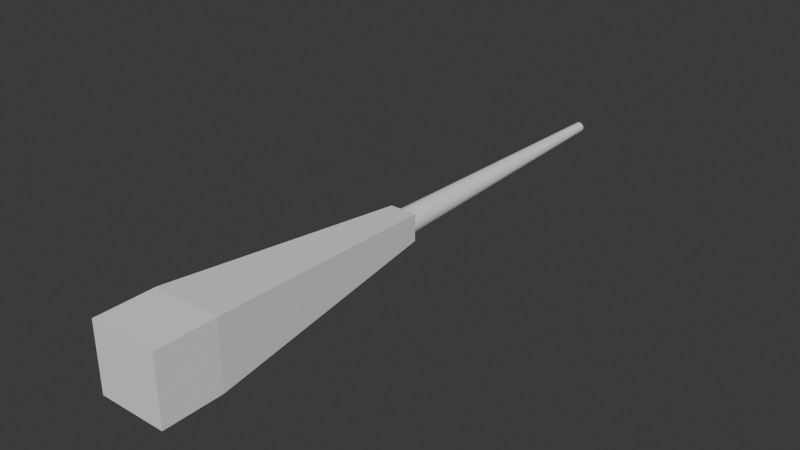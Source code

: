 # Source: IFV_main_turret_30mm.blend  (saved by Blender 4.3.34; exported with 4.5.12 LTS)
import bpy
from mathutils import Matrix  # noqa: F401  (used for matrix-valued properties, if any)

bpy.ops.wm.read_factory_settings(use_empty=True)
scene = bpy.context.scene
scene.name = 'Scene'

# ---- collections
col_collection = bpy.data.collections.new('Collection'); scene.collection.children.link(col_collection)
col_maingun = bpy.data.collections.new('maingun'); scene.collection.children.link(col_maingun)

# ---- world
world_world = bpy.data.worlds.new('World'); scene.world = world_world
world_world.use_nodes = True; world_world.node_tree.nodes.clear()
_N = world_world.node_tree.nodes; _L = world_world.node_tree.links
n0 = _N.new('ShaderNodeOutputWorld'); n0.name = 'World Output'; n0.location = (300, 300)
n1 = _N.new('ShaderNodeBackground'); n1.name = 'Background'; n1.location = (10, 300)
n1.inputs[0].default_value = (0.05088, 0.05088, 0.05088, 1.0)
_L.new(n1.outputs[0], n0.inputs[0])
n0.is_active_output = True
world_world.color = (0.05088, 0.05088, 0.05088)
world_world.sun_shadow_jitter_overblur = 0.0

# ---- meshes
me_cylinder = bpy.data.meshes.new('Cylinder')
me_cylinder.from_pydata([(1.118e-06, 0.5873, 0.6721), (1.111e-06, 0.2388, 1.847), (0.1146, 0.576, 0.6721), (0.0466, 0.2343, 1.847), (0.2248, 0.5426, 0.6721), (0.0914, 0.2207, 1.847), (0.3263, 0.4883, 0.6721), (0.1327, 0.1986, 1.847), (0.4153, 0.4153, 0.6721), (0.1689, 0.1689, 1.847), (0.4883, 0.3263, 0.6721), (0.1986, 0.1327, 1.847), (0.5426, 0.2248, 0.6721), (0.2207, 0.0914, 1.847), (0.576, 0.1146, 0.6721), (0.2343, 0.0466, 1.847), (0.5873, -5.55e-09, 0.6721), (0.2388, -5.027e-09, 1.847), (0.576, -0.1146, 0.6721), (0.2343, -0.0466, 1.847), (0.5426, -0.2248, 0.6721), (0.2207, -0.0914, 1.847), (0.4883, -0.3263, 0.6721), (0.1986, -0.1327, 1.847), (0.4153, -0.4153, 0.6721), (0.1689, -0.1689, 1.847), (0.3263, -0.4883, 0.6721), (0.1327, -0.1986, 1.847), (0.2248, -0.5426, 0.6721), (0.0914, -0.2207, 1.847), (0.1146, -0.576, 0.6721), (0.0466, -0.2343, 1.847), (1.118e-06, -0.5873, 0.6721), (1.111e-06, -0.2388, 1.847), (-0.1146, -0.576, 0.6721), (-0.0466, -0.2343, 1.847), (-0.2248, -0.5426, 0.6721), (-0.0914, -0.2207, 1.847), (-0.3263, -0.4883, 0.6721), (-0.1327, -0.1986, 1.847), (-0.4153, -0.4153, 0.6721), (-0.1689, -0.1689, 1.847), (-0.4883, -0.3263, 0.6721), (-0.1986, -0.1327, 1.847), (-0.5426, -0.2248, 0.6721), (-0.2207, -0.0914, 1.847), (-0.576, -0.1146, 0.6721), (-0.2343, -0.0466, 1.847), (-0.5873, -5.55e-09, 0.6721), (-0.2388, -5.027e-09, 1.847), (-0.576, 0.1146, 0.6721), (-0.2343, 0.0466, 1.847), (-0.5426, 0.2248, 0.6721), (-0.2207, 0.0914, 1.847), (-0.4883, 0.3263, 0.6721), (-0.1986, 0.1327, 1.847), (-0.4153, 0.4153, 0.6721), (-0.1689, 0.1689, 1.847), (-0.3263, 0.4883, 0.6721), (-0.1327, 0.1986, 1.847), (-0.2248, 0.5426, 0.6721), (-0.0914, 0.2207, 1.847), (-0.1146, 0.576, 0.6721), (-0.0466, 0.2343, 1.847), (-1.524, 1.538, -0.296), (1.524, 1.538, -0.296), (-1.524, -1.538, -0.296), (1.524, -1.538, -0.296), (-0.613, 0.6185, 0.6795), (0.613, 0.6185, 0.6795), (-0.613, -0.6185, 0.6795), (0.613, -0.6185, 0.6795), (-1.524, -1.538, -0.5252), (-1.524, 1.538, -0.5252), (1.524, 1.538, -0.5252), (1.524, -1.538, -0.5252)], [], [(0, 1, 3, 2), (2, 3, 5, 4), (4, 5, 7, 6), (6, 7, 9, 8), (8, 9, 11, 10), (10, 11, 13, 12), (12, 13, 15, 14), (14, 15, 17, 16), (16, 17, 19, 18), (18, 19, 21, 20), (20, 21, 23, 22), (22, 23, 25, 24), (24, 25, 27, 26), (26, 27, 29, 28), (28, 29, 31, 30), (30, 31, 33, 32), (32, 33, 35, 34), (34, 35, 37, 36), (36, 37, 39, 38), (38, 39, 41, 40), (40, 41, 43, 42), (42, 43, 45, 44), (44, 45, 47, 46), (46, 47, 49, 48), (48, 49, 51, 50), (50, 51, 53, 52), (52, 53, 55, 54), (54, 55, 57, 56), (56, 57, 59, 58), (58, 59, 61, 60), (3, 1, 63, 61, 59, 57, 55, 53, 51, 49, 47, 45, 43, 41, 39, 37, 35, 33, 31, 29, 27, 25, 23, 21, 19, 17, 15, 13, 11, 9, 7, 5), (60, 61, 63, 62), (62, 63, 1, 0), (0, 2, 4, 6, 8, 10, 12, 14, 16, 18, 20, 22, 24, 26, 28, 30, 32, 34, 36, 38, 40, 42, 44, 46, 48, 50, 52, 54, 56, 58, 60, 62), (67, 66, 72, 75), (66, 67, 71, 70), (70, 71, 69, 68), (68, 69, 65, 64), (66, 70, 68, 64), (71, 67, 65, 69), (73, 74, 75, 72), (64, 65, 74, 73), (65, 67, 75, 74), (66, 64, 73, 72)])
_uv = me_cylinder.uv_layers.new(name='UVMap')
_uv.uv.foreach_set('vector', [1.0, 0.5, 1.0, 1.0, 0.9688, 1.0, 0.9688, 0.5, 0.9688, 0.5, 0.9688, 1.0, 0.9375, 1.0, 0.9375, 0.5, 0.9375, 0.5, 0.9375, 1.0, 0.9062, 1.0, 0.9062, 0.5, 0.9062, 0.5, 0.9062, 1.0, 0.875, 1.0, 0.875, 0.5, 0.875, 0.5, 0.875, 1.0, 0.8438, 1.0, 0.8438, 0.5, 0.8438, 0.5, 0.8438, 1.0, 0.8125, 1.0, 0.8125, 0.5, 0.8125, 0.5, 0.8125, 1.0, 0.7812, 1.0, 0.7812, 0.5, 0.7812, 0.5, 0.7812, 1.0, 0.75, 1.0, 0.75, 0.5, 0.75, 0.5, 0.75, 1.0, 0.7188, 1.0, 0.7188, 0.5, 0.7188, 0.5, 0.7188, 1.0, 0.6875, 1.0, 0.6875, 0.5, 0.6875, 0.5, 0.6875, 1.0, 0.6562, 1.0, 0.6562, 0.5, 0.6562, 0.5, 0.6562, 1.0, 0.625, 1.0, 0.625, 0.5, 0.625, 0.5, 0.625, 1.0, 0.5938, 1.0, 0.5938, 0.5, 0.5938, 0.5, 0.5938, 1.0, 0.5625, 1.0, 0.5625, 0.5, 0.5625, 0.5, 0.5625, 1.0, 0.5312, 1.0, 0.5312, 0.5, 0.5312, 0.5, 0.5312, 1.0, 0.5, 1.0, 0.5, 0.5, 0.5, 0.5, 0.5, 1.0, 0.4688, 1.0, 0.4688, 0.5, 0.4688, 0.5, 0.4688, 1.0, 0.4375, 1.0, 0.4375, 0.5, 0.4375, 0.5, 0.4375, 1.0, 0.4062, 1.0, 0.4062, 0.5, 0.4062, 0.5, 0.4062, 1.0, 0.375, 1.0, 0.375, 0.5, 0.375, 0.5, 0.375, 1.0, 0.3438, 1.0, 0.3438, 0.5, 0.3438, 0.5, 0.3438, 1.0, 0.3125, 1.0, 0.3125, 0.5, 0.3125, 0.5, 0.3125, 1.0, 0.2812, 1.0, 0.2812, 0.5, 0.2812, 0.5, 0.2812, 1.0, 0.25, 1.0, 0.25, 0.5, 0.25, 0.5, 0.25, 1.0, 0.2188, 1.0, 0.2188, 0.5, 0.2188, 0.5, 0.2188, 1.0, 0.1875, 1.0, 0.1875, 0.5, 0.1875, 0.5, 0.1875, 1.0, 0.1562, 1.0, 0.1562, 0.5, 0.1562, 0.5, 0.1562, 1.0, 0.125, 1.0, 0.125, 0.5, 0.125, 0.5, 0.125, 1.0, 0.09375, 1.0, 0.09375, 0.5, 0.09375, 0.5, 0.09375, 1.0, 0.0625, 1.0, 0.0625, 0.5, 0.2968, 0.4854, 0.25, 0.49, 0.2032, 0.4854, 0.1582, 0.4717, 0.1167, 0.4496, 0.08029, 0.4197, 0.05045, 0.3833, 0.02827, 0.3418, 0.01461, 0.2968, 0.01, 0.25, 0.01461, 0.2032, 0.02827, 0.1582, 0.05045, 0.1167, 0.08029, 0.08029, 0.1167, 0.05045, 0.1582, 0.02827, 0.2032, 0.01461, 0.25, 0.01, 0.2968, 0.01461, 0.3418, 0.02827, 0.3833, 0.05045, 0.4197, 0.08029, 0.4496, 0.1167, 0.4717, 0.1582, 0.4854, 0.2032, 0.49, 0.25, 0.4854, 0.2968, 0.4717, 0.3418, 0.4496, 0.3833, 0.4197, 0.4197, 0.3833, 0.4496, 0.3418, 0.4717, 0.0625, 0.5, 0.0625, 1.0, 0.03125, 1.0, 0.03125, 0.5, 0.03125, 0.5, 0.03125, 1.0, 0.0, 1.0, 0.0, 0.5, 0.75, 0.49, 0.7968, 0.4854, 0.8418, 0.4717, 0.8833, 0.4496, 0.9197, 0.4197, 0.9496, 0.3833, 0.9717, 0.3418, 0.9854, 0.2968, 0.99, 0.25, 0.9854, 0.2032, 0.9717, 0.1582, 0.9496, 0.1167, 0.9197, 0.08029, 0.8833, 0.05045, 0.8418, 0.02827, 0.7968, 0.01461, 0.75, 0.01, 0.7032, 0.01461, 0.6582, 0.02827, 0.6167, 0.05045, 0.5803, 0.08029, 0.5504, 0.1167, 0.5283, 0.1582, 0.5146, 0.2032, 0.51, 0.25, 0.5146, 0.2968, 0.5283, 0.3418, 0.5504, 0.3833, 0.5803, 0.4197, 0.6167, 0.4496, 0.6582, 0.4717, 0.7032, 0.4854, 0.625, 0.25, 0.375, 0.25, 0.375, 0.25, 0.625, 0.25, 0.375, 0.25, 0.625, 0.25, 0.625, 0.5, 0.375, 0.5, 0.375, 0.5, 0.625, 0.5, 0.625, 0.75, 0.375, 0.75, 0.375, 0.75, 0.625, 0.75, 0.625, 1.0, 0.375, 1.0, 0.125, 0.5, 0.375, 0.5, 0.375, 0.75, 0.125, 0.75, 0.625, 0.5, 0.875, 0.5, 0.875, 0.75, 0.625, 0.75, 0.375, 0.0, 0.625, 0.0, 0.625, 0.25, 0.375, 0.25, 0.375, 1.0, 0.625, 1.0, 0.625, 1.0, 0.375, 1.0, 0.875, 0.75, 0.875, 0.5, 0.875, 0.5, 0.875, 0.75, 0.125, 0.5, 0.125, 0.75, 0.125, 0.75, 0.125, 0.5])
me_cylinder.update()

# ---- objects
ob_cylinder = bpy.data.objects.new('Cylinder', me_cylinder)

# ---- transforms, parenting, visibility, modifiers, constraints
ob_cylinder.location = (0.0, 0.0, -2.842e-14)
ob_cylinder.rotation_euler = (-1.571, 1.571, 0.0)
ob_cylinder.scale = (0.2898, 0.2898, 3.379)

# ---- collection membership
col_maingun.objects.link(ob_cylinder)

# ---- scene / render settings (as saved in the file)
scene.frame_start = 1; scene.frame_end = 250; scene.frame_set(1)
scene.render.engine = 'BLENDER_EEVEE_NEXT'
bpy.context.view_layer.update()

# ---- added for rendering (the .blend has no active camera and no usable light): camera, sun
cam_auto = bpy.data.cameras.new('AutoCamera')
cam_auto.lens = 50.0
cam_auto.sensor_width = 36.0
cam_auto.clip_end = 1000.0
ob_auto_camera = bpy.data.objects.new('AutoCamera', cam_auto)
scene.collection.objects.link(ob_auto_camera)
ob_auto_camera.location = (7.50504, -6.77352, 6.00403)
ob_auto_camera.rotation_euler = (1.09748, -7.21219e-08, 0.694738)
scene.camera = ob_auto_camera
light_auto_sun = bpy.data.lights.new('AutoSun', 'SUN')
light_auto_sun.energy = 3.0
light_auto_sun.angle = 0.0523599
ob_auto_sun = bpy.data.objects.new('AutoSun', light_auto_sun)
scene.collection.objects.link(ob_auto_sun)
ob_auto_sun.rotation_euler = (0.872665, 0.174533, 0.523599)
bpy.context.view_layer.update()
